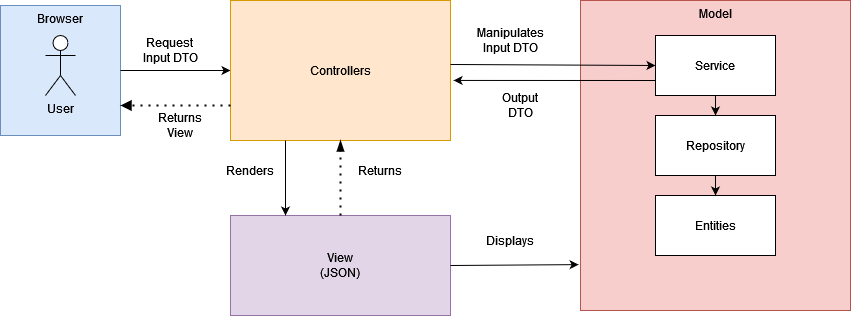

The diagram above was exported from draw.io. Its source (the exported page's mxGraphModel, read from the mxfile embedded in the PNG):
<mxGraphModel dx="2062" dy="1132" grid="1" gridSize="10" guides="1" tooltips="1" connect="1" arrows="1" fold="1" page="1" pageScale="1" pageWidth="850" pageHeight="1100" math="0" shadow="0">
  <root>
    <mxCell id="0" />
    <mxCell id="1" parent="0" />
    <mxCell id="YVX8WEIDs2iag4bybEAl-2" value="&lt;div&gt;Browser&lt;/div&gt;" style="rounded=0;whiteSpace=wrap;html=1;verticalAlign=top;fillColor=#dae8fc;strokeColor=#6c8ebf;" vertex="1" parent="1">
      <mxGeometry y="450" width="120" height="130" as="geometry" />
    </mxCell>
    <mxCell id="YVX8WEIDs2iag4bybEAl-3" value="User" style="shape=umlActor;verticalLabelPosition=bottom;verticalAlign=top;html=1;outlineConnect=0;" vertex="1" parent="1">
      <mxGeometry x="45" y="480" width="30" height="60" as="geometry" />
    </mxCell>
    <mxCell id="YVX8WEIDs2iag4bybEAl-6" value="" style="endArrow=classic;html=1;rounded=0;exitX=1;exitY=0.5;exitDx=0;exitDy=0;entryX=0;entryY=0.5;entryDx=0;entryDy=0;" edge="1" parent="1" source="YVX8WEIDs2iag4bybEAl-2" target="YVX8WEIDs2iag4bybEAl-8">
      <mxGeometry width="50" height="50" relative="1" as="geometry">
        <mxPoint x="150" y="540" as="sourcePoint" />
        <mxPoint x="220" y="515" as="targetPoint" />
      </mxGeometry>
    </mxCell>
    <mxCell id="YVX8WEIDs2iag4bybEAl-7" value="Request&lt;br&gt;Input DTO" style="text;html=1;strokeColor=none;fillColor=none;align=center;verticalAlign=middle;whiteSpace=wrap;rounded=0;" vertex="1" parent="1">
      <mxGeometry x="140" y="480" width="60" height="30" as="geometry" />
    </mxCell>
    <mxCell id="YVX8WEIDs2iag4bybEAl-8" value="Controllers" style="rounded=0;whiteSpace=wrap;html=1;fillColor=#ffe6cc;strokeColor=#d79b00;" vertex="1" parent="1">
      <mxGeometry x="230" y="445" width="220" height="140" as="geometry" />
    </mxCell>
    <mxCell id="YVX8WEIDs2iag4bybEAl-9" value="&lt;div&gt;View&lt;/div&gt;&lt;div&gt;(JSON)&lt;br&gt;&lt;/div&gt;" style="rounded=0;whiteSpace=wrap;html=1;fillColor=#e1d5e7;strokeColor=#9673a6;" vertex="1" parent="1">
      <mxGeometry x="230" y="660" width="220" height="100" as="geometry" />
    </mxCell>
    <mxCell id="YVX8WEIDs2iag4bybEAl-10" value="" style="endArrow=classic;html=1;rounded=0;exitX=0.25;exitY=1;exitDx=0;exitDy=0;entryX=0.25;entryY=0;entryDx=0;entryDy=0;" edge="1" parent="1" source="YVX8WEIDs2iag4bybEAl-8" target="YVX8WEIDs2iag4bybEAl-9">
      <mxGeometry width="50" height="50" relative="1" as="geometry">
        <mxPoint x="40" y="740" as="sourcePoint" />
        <mxPoint x="90" y="690" as="targetPoint" />
      </mxGeometry>
    </mxCell>
    <mxCell id="YVX8WEIDs2iag4bybEAl-11" value="Renders" style="text;html=1;strokeColor=none;fillColor=none;align=center;verticalAlign=middle;whiteSpace=wrap;rounded=0;" vertex="1" parent="1">
      <mxGeometry x="220" y="600" width="60" height="30" as="geometry" />
    </mxCell>
    <mxCell id="YVX8WEIDs2iag4bybEAl-12" value="Returns" style="text;html=1;strokeColor=none;fillColor=none;align=center;verticalAlign=middle;whiteSpace=wrap;rounded=0;" vertex="1" parent="1">
      <mxGeometry x="350" y="600" width="60" height="30" as="geometry" />
    </mxCell>
    <mxCell id="YVX8WEIDs2iag4bybEAl-13" value="" style="endArrow=blockThin;dashed=1;html=1;dashPattern=1 3;strokeWidth=2;rounded=0;endFill=1;exitX=0.5;exitY=0;exitDx=0;exitDy=0;entryX=0.5;entryY=1;entryDx=0;entryDy=0;" edge="1" parent="1" source="YVX8WEIDs2iag4bybEAl-9" target="YVX8WEIDs2iag4bybEAl-8">
      <mxGeometry width="50" height="50" relative="1" as="geometry">
        <mxPoint x="150" y="780" as="sourcePoint" />
        <mxPoint x="200" y="730" as="targetPoint" />
      </mxGeometry>
    </mxCell>
    <mxCell id="YVX8WEIDs2iag4bybEAl-14" value="" style="endArrow=block;dashed=1;html=1;dashPattern=1 3;strokeWidth=2;rounded=0;exitX=0;exitY=0.75;exitDx=0;exitDy=0;endFill=1;" edge="1" parent="1" source="YVX8WEIDs2iag4bybEAl-8">
      <mxGeometry width="50" height="50" relative="1" as="geometry">
        <mxPoint x="100" y="680" as="sourcePoint" />
        <mxPoint x="120" y="550" as="targetPoint" />
      </mxGeometry>
    </mxCell>
    <mxCell id="YVX8WEIDs2iag4bybEAl-15" value="Returns View" style="text;html=1;strokeColor=none;fillColor=none;align=center;verticalAlign=middle;whiteSpace=wrap;rounded=0;" vertex="1" parent="1">
      <mxGeometry x="150" y="555" width="60" height="30" as="geometry" />
    </mxCell>
    <mxCell id="YVX8WEIDs2iag4bybEAl-16" value="Model" style="rounded=0;whiteSpace=wrap;html=1;fillColor=#f8cecc;strokeColor=#b85450;verticalAlign=top;" vertex="1" parent="1">
      <mxGeometry x="580" y="445" width="270" height="310" as="geometry" />
    </mxCell>
    <mxCell id="YVX8WEIDs2iag4bybEAl-17" value="" style="endArrow=classic;html=1;rounded=0;exitX=1;exitY=0.457;exitDx=0;exitDy=0;entryX=0;entryY=0.5;entryDx=0;entryDy=0;exitPerimeter=0;" edge="1" parent="1" source="YVX8WEIDs2iag4bybEAl-8" target="YVX8WEIDs2iag4bybEAl-21">
      <mxGeometry width="50" height="50" relative="1" as="geometry">
        <mxPoint x="520" y="550" as="sourcePoint" />
        <mxPoint x="570" y="500" as="targetPoint" />
      </mxGeometry>
    </mxCell>
    <mxCell id="YVX8WEIDs2iag4bybEAl-18" value="Manipulates&lt;br&gt;Input DTO" style="text;html=1;strokeColor=none;fillColor=none;align=center;verticalAlign=middle;whiteSpace=wrap;rounded=0;" vertex="1" parent="1">
      <mxGeometry x="480" y="470" width="60" height="30" as="geometry" />
    </mxCell>
    <mxCell id="YVX8WEIDs2iag4bybEAl-19" value="" style="endArrow=classic;html=1;rounded=0;exitX=1;exitY=0.5;exitDx=0;exitDy=0;entryX=-0.007;entryY=0.852;entryDx=0;entryDy=0;entryPerimeter=0;" edge="1" parent="1" source="YVX8WEIDs2iag4bybEAl-9" target="YVX8WEIDs2iag4bybEAl-16">
      <mxGeometry width="50" height="50" relative="1" as="geometry">
        <mxPoint x="480" y="720" as="sourcePoint" />
        <mxPoint x="530" y="670" as="targetPoint" />
      </mxGeometry>
    </mxCell>
    <mxCell id="YVX8WEIDs2iag4bybEAl-20" value="Displays" style="text;html=1;strokeColor=none;fillColor=none;align=center;verticalAlign=middle;whiteSpace=wrap;rounded=0;" vertex="1" parent="1">
      <mxGeometry x="480" y="670" width="60" height="30" as="geometry" />
    </mxCell>
    <mxCell id="YVX8WEIDs2iag4bybEAl-21" value="Service" style="rounded=0;whiteSpace=wrap;html=1;" vertex="1" parent="1">
      <mxGeometry x="655" y="480" width="120" height="60" as="geometry" />
    </mxCell>
    <mxCell id="YVX8WEIDs2iag4bybEAl-22" value="Repository" style="rounded=0;whiteSpace=wrap;html=1;" vertex="1" parent="1">
      <mxGeometry x="655" y="560" width="120" height="60" as="geometry" />
    </mxCell>
    <mxCell id="YVX8WEIDs2iag4bybEAl-23" value="Entities" style="rounded=0;whiteSpace=wrap;html=1;" vertex="1" parent="1">
      <mxGeometry x="655" y="640" width="120" height="60" as="geometry" />
    </mxCell>
    <mxCell id="YVX8WEIDs2iag4bybEAl-24" value="" style="endArrow=classic;html=1;rounded=0;entryX=1.014;entryY=0.571;entryDx=0;entryDy=0;exitX=0;exitY=0.75;exitDx=0;exitDy=0;entryPerimeter=0;" edge="1" parent="1" source="YVX8WEIDs2iag4bybEAl-21" target="YVX8WEIDs2iag4bybEAl-8">
      <mxGeometry width="50" height="50" relative="1" as="geometry">
        <mxPoint x="580" y="550" as="sourcePoint" />
        <mxPoint x="540" y="560" as="targetPoint" />
      </mxGeometry>
    </mxCell>
    <mxCell id="YVX8WEIDs2iag4bybEAl-25" value="Output DTO" style="text;html=1;strokeColor=none;fillColor=none;align=center;verticalAlign=middle;whiteSpace=wrap;rounded=0;" vertex="1" parent="1">
      <mxGeometry x="490" y="535" width="60" height="30" as="geometry" />
    </mxCell>
    <mxCell id="YVX8WEIDs2iag4bybEAl-26" value="" style="endArrow=classic;html=1;rounded=0;exitX=0.5;exitY=1;exitDx=0;exitDy=0;entryX=0.5;entryY=0;entryDx=0;entryDy=0;" edge="1" parent="1" source="YVX8WEIDs2iag4bybEAl-21" target="YVX8WEIDs2iag4bybEAl-22">
      <mxGeometry width="50" height="50" relative="1" as="geometry">
        <mxPoint x="800" y="580" as="sourcePoint" />
        <mxPoint x="850" y="530" as="targetPoint" />
      </mxGeometry>
    </mxCell>
    <mxCell id="YVX8WEIDs2iag4bybEAl-27" value="" style="endArrow=classic;html=1;rounded=0;exitX=0.5;exitY=1;exitDx=0;exitDy=0;entryX=0.5;entryY=0;entryDx=0;entryDy=0;" edge="1" parent="1" source="YVX8WEIDs2iag4bybEAl-22" target="YVX8WEIDs2iag4bybEAl-23">
      <mxGeometry width="50" height="50" relative="1" as="geometry">
        <mxPoint x="725" y="550" as="sourcePoint" />
        <mxPoint x="725" y="570" as="targetPoint" />
        <Array as="points" />
      </mxGeometry>
    </mxCell>
  </root>
</mxGraphModel>